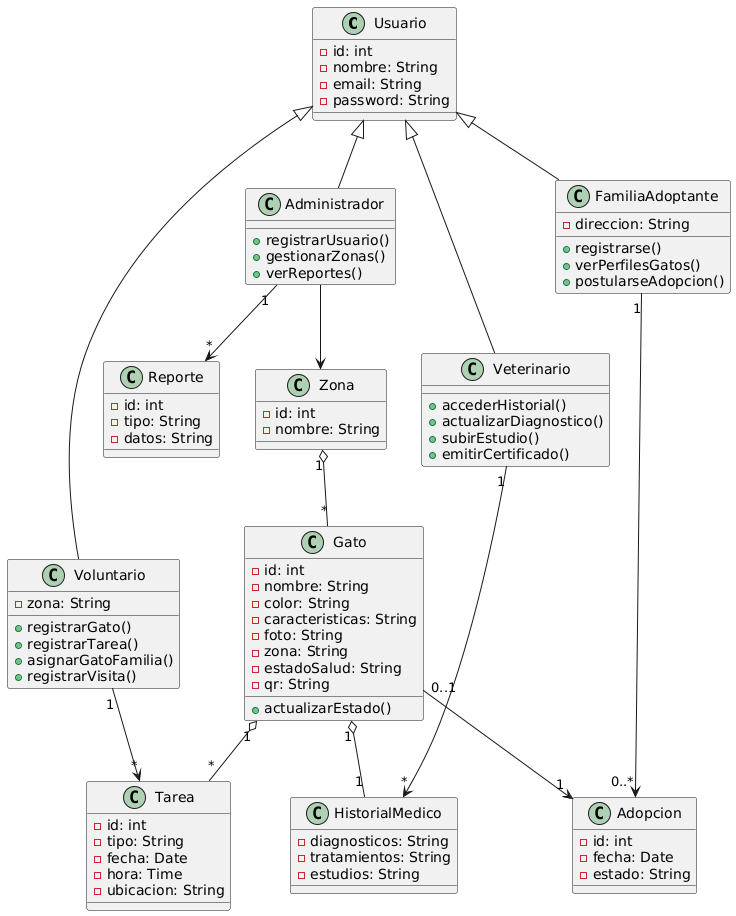

The diagram above was rendered by PlantUML. Its source (embedded in the PNG):
@startuml
' ==========================
' CLASES BASE
' ==========================

class Usuario {
  - id: int
  - nombre: String
  - email: String
  - password: String
}

class Voluntario {
  - zona: String
  + registrarGato()
  + registrarTarea()
  + asignarGatoFamilia()
  + registrarVisita()
}

class Veterinario {
  + accederHistorial()
  + actualizarDiagnostico()
  + subirEstudio()
  + emitirCertificado()
}

class Administrador {
  + registrarUsuario()
  + gestionarZonas()
  + verReportes()
}

class FamiliaAdoptante {
  - direccion: String
  + registrarse()
  + verPerfilesGatos()
  + postularseAdopcion()
}

' ==========================
' CLASES DEL DOMINIO
' ==========================

class Gato {
  - id: int
  - nombre: String
  - color: String
  - caracteristicas: String
  - foto: String
  - zona: String
  - estadoSalud: String
  - qr: String
  + actualizarEstado()
}

class Tarea {
  - id: int
  - tipo: String
  - fecha: Date
  - hora: Time
  - ubicacion: String
}

class HistorialMedico {
  - diagnosticos: String
  - tratamientos: String
  - estudios: String
}

class Adopcion {
  - id: int
  - fecha: Date
  - estado: String
}

class Zona {
  - id: int
  - nombre: String
}

class Reporte {
  - id: int
  - tipo: String
  - datos: String
}

' ==========================
' RELACIONES
' ==========================

Usuario <|-- Voluntario
Usuario <|-- Veterinario
Usuario <|-- Administrador
Usuario <|-- FamiliaAdoptante

Gato "1" o-- "*" Tarea
Gato "1" o-- "1" HistorialMedico
Gato "0..1" --> "1" Adopcion

Voluntario "1" --> "*" Tarea
Veterinario "1" --> "*" HistorialMedico
Administrador "1" --> "*" Reporte

Zona "1" o-- "*" Gato
Administrador --> Zona

FamiliaAdoptante "1" --> "0..*" Adopcion
@enduml